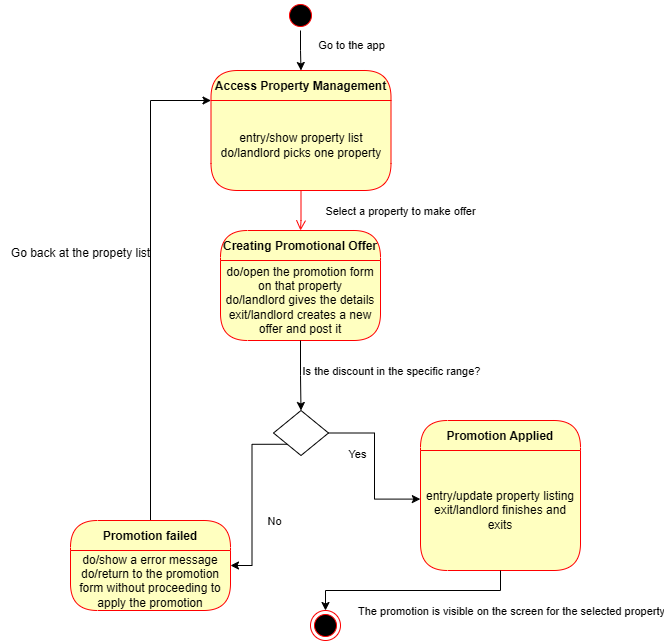

The diagram above was exported from draw.io. Its source (the exported page's mxGraphModel, read from the mxfile embedded in the PNG):
<mxGraphModel dx="322" dy="596" grid="1" gridSize="10" guides="1" tooltips="1" connect="1" arrows="1" fold="1" page="1" pageScale="1" pageWidth="1100" pageHeight="850" background="none" math="0" shadow="0">
  <root>
    <mxCell id="0" />
    <mxCell id="1" parent="0" />
    <mxCell id="0eE344i8Y639_xT46cyj-5" style="edgeStyle=orthogonalEdgeStyle;rounded=0;orthogonalLoop=1;jettySize=auto;html=1;" edge="1" parent="1" source="382b91b5511bd0f7-1" target="0eE344i8Y639_xT46cyj-1">
      <mxGeometry relative="1" as="geometry" />
    </mxCell>
    <mxCell id="0eE344i8Y639_xT46cyj-26" value="&lt;div&gt;Go to the app&lt;/div&gt;" style="edgeLabel;html=1;align=center;verticalAlign=middle;resizable=0;points=[];" vertex="1" connectable="0" parent="0eE344i8Y639_xT46cyj-5">
      <mxGeometry x="0.096" y="-3" relative="1" as="geometry">
        <mxPoint x="53" y="-7" as="offset" />
      </mxGeometry>
    </mxCell>
    <mxCell id="382b91b5511bd0f7-1" value="" style="ellipse;html=1;shape=startState;fillColor=#000000;strokeColor=#ff0000;rounded=1;shadow=0;comic=0;labelBackgroundColor=none;fontFamily=Verdana;fontSize=12;fontColor=#000000;align=center;direction=south;" parent="1" vertex="1">
      <mxGeometry x="535" y="40" width="30" height="30" as="geometry" />
    </mxCell>
    <mxCell id="0eE344i8Y639_xT46cyj-1" value="Access Property Management" style="swimlane;fontStyle=1;align=center;verticalAlign=middle;childLayout=stackLayout;horizontal=1;startSize=30;horizontalStack=0;resizeParent=0;resizeLast=1;container=0;fontColor=#000000;collapsible=0;rounded=1;arcSize=30;strokeColor=#ff0000;fillColor=#ffffc0;swimlaneFillColor=#ffffc0;dropTarget=0;" vertex="1" parent="1">
      <mxGeometry x="460.5" y="110" width="180" height="120" as="geometry" />
    </mxCell>
    <mxCell id="0eE344i8Y639_xT46cyj-2" value="entry/show property list&lt;div&gt;do/landlord picks one property&lt;/div&gt;" style="text;html=1;strokeColor=none;fillColor=none;align=center;verticalAlign=middle;spacingLeft=4;spacingRight=4;whiteSpace=wrap;overflow=hidden;rotatable=0;fontColor=#000000;" vertex="1" parent="0eE344i8Y639_xT46cyj-1">
      <mxGeometry y="30" width="180" height="90" as="geometry" />
    </mxCell>
    <mxCell id="0eE344i8Y639_xT46cyj-3" value="&lt;div&gt;Select a property to make offer&lt;/div&gt;" style="edgeStyle=orthogonalEdgeStyle;html=1;verticalAlign=bottom;endArrow=open;endSize=8;strokeColor=#ff0000;rounded=0;" edge="1" source="0eE344i8Y639_xT46cyj-1" parent="1">
      <mxGeometry x="0.4995" y="100" relative="1" as="geometry">
        <mxPoint x="550" y="270" as="targetPoint" />
        <Array as="points">
          <mxPoint x="550" y="260" />
          <mxPoint x="550" y="260" />
        </Array>
        <mxPoint y="-5" as="offset" />
      </mxGeometry>
    </mxCell>
    <mxCell id="0eE344i8Y639_xT46cyj-6" value="Creating Promotional Offer" style="swimlane;fontStyle=1;align=center;verticalAlign=middle;childLayout=stackLayout;horizontal=1;startSize=30;horizontalStack=0;resizeParent=0;resizeLast=1;container=0;fontColor=#000000;collapsible=0;rounded=1;arcSize=30;strokeColor=#ff0000;fillColor=#ffffc0;swimlaneFillColor=#ffffc0;dropTarget=0;" vertex="1" parent="1">
      <mxGeometry x="470" y="270" width="160" height="110" as="geometry" />
    </mxCell>
    <mxCell id="0eE344i8Y639_xT46cyj-7" value="do/open the promotion form on that property&lt;div&gt;&lt;div&gt;do/landlord gives the details&lt;/div&gt;&lt;/div&gt;&lt;div&gt;exit/landlord creates a new offer and post it&lt;/div&gt;" style="text;html=1;strokeColor=none;fillColor=none;align=center;verticalAlign=middle;spacingLeft=4;spacingRight=4;whiteSpace=wrap;overflow=hidden;rotatable=0;fontColor=#000000;" vertex="1" parent="0eE344i8Y639_xT46cyj-6">
      <mxGeometry y="30" width="160" height="80" as="geometry" />
    </mxCell>
    <mxCell id="0eE344i8Y639_xT46cyj-54" style="edgeStyle=orthogonalEdgeStyle;rounded=0;orthogonalLoop=1;jettySize=auto;html=1;exitX=0;exitY=1;exitDx=0;exitDy=0;entryX=1;entryY=0.5;entryDx=0;entryDy=0;" edge="1" parent="1" source="0eE344i8Y639_xT46cyj-12" target="0eE344i8Y639_xT46cyj-50">
      <mxGeometry relative="1" as="geometry" />
    </mxCell>
    <mxCell id="0eE344i8Y639_xT46cyj-57" value="&lt;div&gt;No&lt;/div&gt;" style="edgeLabel;html=1;align=center;verticalAlign=middle;resizable=0;points=[];" vertex="1" connectable="0" parent="0eE344i8Y639_xT46cyj-54">
      <mxGeometry x="0.1245" y="3" relative="1" as="geometry">
        <mxPoint x="19" y="12" as="offset" />
      </mxGeometry>
    </mxCell>
    <mxCell id="0eE344i8Y639_xT46cyj-12" value="" style="rhombus;" vertex="1" parent="1">
      <mxGeometry x="523" y="450" width="55" height="45" as="geometry" />
    </mxCell>
    <mxCell id="0eE344i8Y639_xT46cyj-17" value="Promotion Applied" style="swimlane;fontStyle=1;align=center;verticalAlign=middle;childLayout=stackLayout;horizontal=1;startSize=30;horizontalStack=0;resizeParent=0;resizeLast=1;container=0;fontColor=#000000;collapsible=0;rounded=1;arcSize=30;strokeColor=#ff0000;fillColor=#ffffc0;swimlaneFillColor=#ffffc0;dropTarget=0;" vertex="1" parent="1">
      <mxGeometry x="670" y="460" width="160" height="150" as="geometry" />
    </mxCell>
    <mxCell id="0eE344i8Y639_xT46cyj-18" value="entry/update property listing&lt;div&gt;exit/landlord finishes and exits&lt;/div&gt;" style="text;html=1;strokeColor=none;fillColor=none;align=center;verticalAlign=middle;spacingLeft=4;spacingRight=4;whiteSpace=wrap;overflow=hidden;rotatable=0;fontColor=#000000;" vertex="1" parent="0eE344i8Y639_xT46cyj-17">
      <mxGeometry y="30" width="160" height="120" as="geometry" />
    </mxCell>
    <mxCell id="0eE344i8Y639_xT46cyj-45" value="entry/receive the notif based on preferences&amp;nbsp;&lt;div&gt;do/watch the notif come to your screen based on preferences&lt;/div&gt;&lt;div&gt;exit/click to make it read and to be logged on the system&lt;/div&gt;" style="text;html=1;strokeColor=none;fillColor=none;align=center;verticalAlign=middle;spacingLeft=4;spacingRight=4;whiteSpace=wrap;overflow=hidden;rotatable=0;fontColor=#000000;" vertex="1" parent="0eE344i8Y639_xT46cyj-17">
      <mxGeometry y="150" width="160" as="geometry" />
    </mxCell>
    <mxCell id="0eE344i8Y639_xT46cyj-23" value="" style="ellipse;html=1;shape=endState;fillColor=#000000;strokeColor=#ff0000;" vertex="1" parent="1">
      <mxGeometry x="560" y="650" width="30" height="30" as="geometry" />
    </mxCell>
    <mxCell id="0eE344i8Y639_xT46cyj-24" style="edgeStyle=orthogonalEdgeStyle;rounded=0;orthogonalLoop=1;jettySize=auto;html=1;exitX=0.5;exitY=1;exitDx=0;exitDy=0;" edge="1" parent="1" source="0eE344i8Y639_xT46cyj-18" target="0eE344i8Y639_xT46cyj-23">
      <mxGeometry relative="1" as="geometry" />
    </mxCell>
    <mxCell id="0eE344i8Y639_xT46cyj-63" value="The promotion is visible on the screen for the selected property" style="edgeLabel;html=1;align=center;verticalAlign=middle;resizable=0;points=[];" vertex="1" connectable="0" parent="0eE344i8Y639_xT46cyj-24">
      <mxGeometry x="-0.2967" y="2" relative="1" as="geometry">
        <mxPoint x="66" y="18" as="offset" />
      </mxGeometry>
    </mxCell>
    <mxCell id="0eE344i8Y639_xT46cyj-43" value="Is the discount in the specific range?" style="edgeStyle=orthogonalEdgeStyle;rounded=0;orthogonalLoop=1;jettySize=auto;html=1;exitX=0.5;exitY=1;exitDx=0;exitDy=0;entryX=0.5;entryY=0;entryDx=0;entryDy=0;" edge="1" parent="1" source="0eE344i8Y639_xT46cyj-7" target="0eE344i8Y639_xT46cyj-12">
      <mxGeometry x="0.0071" y="90" relative="1" as="geometry">
        <mxPoint x="550" y="500" as="sourcePoint" />
        <mxPoint y="-5" as="offset" />
      </mxGeometry>
    </mxCell>
    <mxCell id="0eE344i8Y639_xT46cyj-44" style="edgeStyle=orthogonalEdgeStyle;rounded=0;orthogonalLoop=1;jettySize=auto;html=1;exitX=1;exitY=0.5;exitDx=0;exitDy=0;entryX=-0.001;entryY=0.405;entryDx=0;entryDy=0;entryPerimeter=0;" edge="1" parent="1" source="0eE344i8Y639_xT46cyj-12" target="0eE344i8Y639_xT46cyj-18">
      <mxGeometry relative="1" as="geometry" />
    </mxCell>
    <mxCell id="0eE344i8Y639_xT46cyj-47" value="&lt;div&gt;Yes&lt;/div&gt;" style="edgeLabel;html=1;align=center;verticalAlign=middle;resizable=0;points=[];" vertex="1" connectable="0" parent="0eE344i8Y639_xT46cyj-44">
      <mxGeometry x="-0.0064" y="3" relative="1" as="geometry">
        <mxPoint x="-21" y="-11" as="offset" />
      </mxGeometry>
    </mxCell>
    <mxCell id="0eE344i8Y639_xT46cyj-64" style="edgeStyle=orthogonalEdgeStyle;rounded=0;orthogonalLoop=1;jettySize=auto;html=1;exitX=0.5;exitY=0;exitDx=0;exitDy=0;entryX=0;entryY=0.25;entryDx=0;entryDy=0;" edge="1" parent="1" source="0eE344i8Y639_xT46cyj-50" target="0eE344i8Y639_xT46cyj-1">
      <mxGeometry relative="1" as="geometry" />
    </mxCell>
    <mxCell id="0eE344i8Y639_xT46cyj-50" value="Promotion failed" style="swimlane;fontStyle=1;align=center;verticalAlign=middle;childLayout=stackLayout;horizontal=1;startSize=30;horizontalStack=0;resizeParent=0;resizeLast=1;container=0;fontColor=#000000;collapsible=0;rounded=1;arcSize=30;strokeColor=#ff0000;fillColor=#ffffc0;swimlaneFillColor=#ffffc0;dropTarget=0;" vertex="1" parent="1">
      <mxGeometry x="320" y="560" width="160" height="90" as="geometry" />
    </mxCell>
    <mxCell id="0eE344i8Y639_xT46cyj-51" value="do/show a error message&lt;div&gt;do/return to the promotion form without proceeding to apply the promotion&lt;/div&gt;" style="text;html=1;strokeColor=none;fillColor=none;align=center;verticalAlign=middle;spacingLeft=4;spacingRight=4;whiteSpace=wrap;overflow=hidden;rotatable=0;fontColor=#000000;" vertex="1" parent="0eE344i8Y639_xT46cyj-50">
      <mxGeometry y="30" width="160" height="60" as="geometry" />
    </mxCell>
    <mxCell id="0eE344i8Y639_xT46cyj-56" value="&lt;div&gt;entry /User is informed the&amp;nbsp; a solution is being provided&lt;/div&gt;&lt;div&gt;&amp;nbsp; do / User gets the solution&lt;/div&gt;&lt;div&gt;&amp;nbsp; exit / User closes the AI&lt;/div&gt;" style="text;html=1;strokeColor=none;fillColor=none;align=center;verticalAlign=middle;spacingLeft=4;spacingRight=4;whiteSpace=wrap;overflow=hidden;rotatable=0;fontColor=#000000;" vertex="1" parent="0eE344i8Y639_xT46cyj-50">
      <mxGeometry y="90" width="160" as="geometry" />
    </mxCell>
    <mxCell id="0eE344i8Y639_xT46cyj-65" value="Go back at the propety list&lt;div&gt;&lt;br&gt;&lt;/div&gt;" style="text;html=1;align=center;verticalAlign=middle;resizable=0;points=[];autosize=1;strokeColor=none;fillColor=none;" vertex="1" parent="1">
      <mxGeometry x="250" y="280" width="160" height="40" as="geometry" />
    </mxCell>
  </root>
</mxGraphModel>